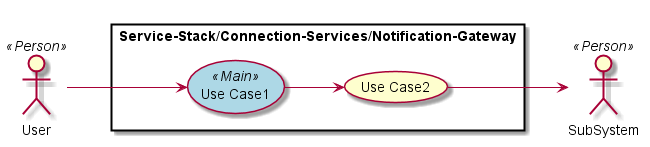

The diagram above was rendered by PlantUML. Its source (embedded in the PNG):
@startuml

left to right direction

skinparam usecase {
  BackgroudnColor #ffffaa
  BackgroundColor<<Main>> #lightblue
}
actor :User: <<Person>>
actor :SubSystem: <<Person>>


rectangle "Service-Stack/Connection-Services/Notification-Gateway" {
UseCase UC1 <<Main>> as "Use Case1"
UseCase UC2  as "Use Case2"


User --> UC1
UC1 --> UC2
UC2 --> SubSystem
}

@enduml